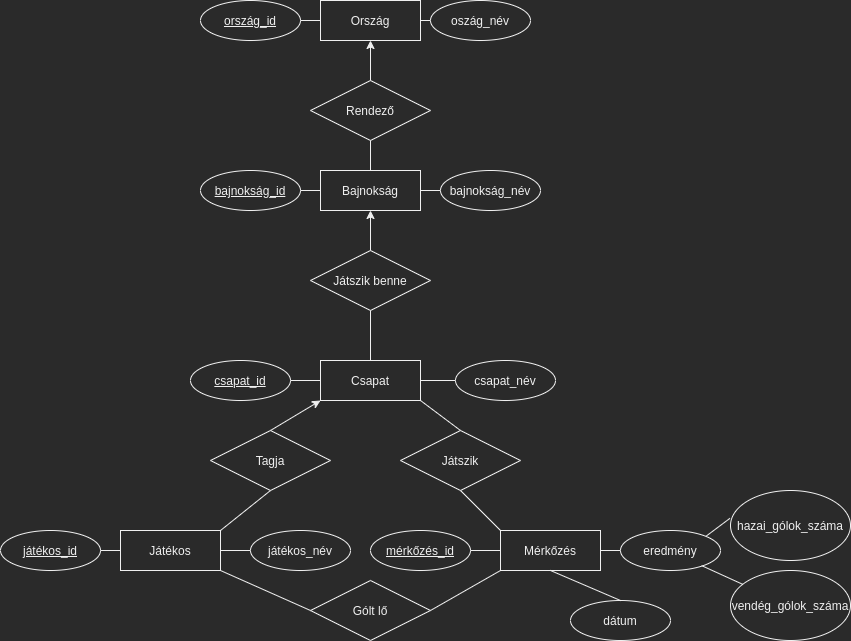

The diagram above was exported from draw.io. Its source (the exported page's mxGraphModel, read from the mxfile embedded in the PNG):
<mxGraphModel dx="1822" dy="380" grid="0" gridSize="10" guides="1" tooltips="1" connect="1" arrows="1" fold="1" page="0" pageScale="1" pageWidth="850" pageHeight="1100" math="0" shadow="0" extFonts="Permanent Marker^https://fonts.googleapis.com/css?family=Permanent+Marker">
  <root>
    <mxCell id="0" />
    <mxCell id="1" parent="0" />
    <mxCell id="SuuyZhL_C-B6Z7-z9LWj-1" value="Csapat" style="whiteSpace=wrap;html=1;align=center;" parent="1" vertex="1">
      <mxGeometry x="-10" y="860" width="100" height="40" as="geometry" />
    </mxCell>
    <mxCell id="SuuyZhL_C-B6Z7-z9LWj-2" value="Játékos" style="whiteSpace=wrap;html=1;align=center;" parent="1" vertex="1">
      <mxGeometry x="-210" y="1030" width="100" height="40" as="geometry" />
    </mxCell>
    <mxCell id="SuuyZhL_C-B6Z7-z9LWj-3" value="Mérkőzés" style="whiteSpace=wrap;html=1;align=center;" parent="1" vertex="1">
      <mxGeometry x="170" y="1030" width="100" height="40" as="geometry" />
    </mxCell>
    <mxCell id="SuuyZhL_C-B6Z7-z9LWj-5" value="&lt;u&gt;csapat_id&lt;/u&gt;" style="ellipse;whiteSpace=wrap;html=1;align=center;" parent="1" vertex="1">
      <mxGeometry x="-140" y="860" width="100" height="40" as="geometry" />
    </mxCell>
    <mxCell id="SuuyZhL_C-B6Z7-z9LWj-6" value="Bajnokság" style="whiteSpace=wrap;html=1;align=center;" parent="1" vertex="1">
      <mxGeometry x="-10" y="670" width="100" height="40" as="geometry" />
    </mxCell>
    <mxCell id="SuuyZhL_C-B6Z7-z9LWj-7" value="&lt;u&gt;bajnokság_id&lt;/u&gt;" style="ellipse;whiteSpace=wrap;html=1;align=center;" parent="1" vertex="1">
      <mxGeometry x="-130" y="670" width="100" height="40" as="geometry" />
    </mxCell>
    <mxCell id="SuuyZhL_C-B6Z7-z9LWj-9" value="Ország" style="whiteSpace=wrap;html=1;align=center;" parent="1" vertex="1">
      <mxGeometry x="-10" y="500" width="100" height="40" as="geometry" />
    </mxCell>
    <mxCell id="SuuyZhL_C-B6Z7-z9LWj-11" value="&lt;u&gt;ország_id&lt;/u&gt;" style="ellipse;whiteSpace=wrap;html=1;align=center;" parent="1" vertex="1">
      <mxGeometry x="-130" y="500" width="100" height="40" as="geometry" />
    </mxCell>
    <mxCell id="SuuyZhL_C-B6Z7-z9LWj-12" value="oszág_név" style="ellipse;whiteSpace=wrap;html=1;align=center;" parent="1" vertex="1">
      <mxGeometry x="100" y="500" width="100" height="40" as="geometry" />
    </mxCell>
    <mxCell id="SuuyZhL_C-B6Z7-z9LWj-14" value="&lt;u&gt;játékos_id&lt;/u&gt;" style="ellipse;whiteSpace=wrap;html=1;align=center;" parent="1" vertex="1">
      <mxGeometry x="-330" y="1030" width="100" height="40" as="geometry" />
    </mxCell>
    <mxCell id="SuuyZhL_C-B6Z7-z9LWj-16" value="&lt;u&gt;mérkőzés_id&lt;/u&gt;" style="ellipse;whiteSpace=wrap;html=1;align=center;" parent="1" vertex="1">
      <mxGeometry x="40" y="1030" width="100" height="40" as="geometry" />
    </mxCell>
    <mxCell id="SuuyZhL_C-B6Z7-z9LWj-17" value="csapat_név" style="ellipse;whiteSpace=wrap;html=1;align=center;" parent="1" vertex="1">
      <mxGeometry x="125" y="860" width="100" height="40" as="geometry" />
    </mxCell>
    <mxCell id="SuuyZhL_C-B6Z7-z9LWj-18" value="játékos_név" style="ellipse;whiteSpace=wrap;html=1;align=center;" parent="1" vertex="1">
      <mxGeometry x="-80" y="1030" width="100" height="40" as="geometry" />
    </mxCell>
    <mxCell id="SuuyZhL_C-B6Z7-z9LWj-19" value="bajnokság_név" style="ellipse;whiteSpace=wrap;html=1;align=center;" parent="1" vertex="1">
      <mxGeometry x="110" y="670" width="100" height="40" as="geometry" />
    </mxCell>
    <mxCell id="SuuyZhL_C-B6Z7-z9LWj-22" value="hazai_gólok_száma" style="ellipse;whiteSpace=wrap;html=1;align=center;" parent="1" vertex="1">
      <mxGeometry x="400" y="990" width="120" height="70" as="geometry" />
    </mxCell>
    <mxCell id="SuuyZhL_C-B6Z7-z9LWj-23" value="vendég_gólok_száma" style="ellipse;whiteSpace=wrap;html=1;align=center;" parent="1" vertex="1">
      <mxGeometry x="400" y="1070" width="120" height="70" as="geometry" />
    </mxCell>
    <mxCell id="SuuyZhL_C-B6Z7-z9LWj-27" value="Rendező" style="shape=rhombus;perimeter=rhombusPerimeter;whiteSpace=wrap;html=1;align=center;" parent="1" vertex="1">
      <mxGeometry x="-20" y="580" width="120" height="60" as="geometry" />
    </mxCell>
    <mxCell id="SuuyZhL_C-B6Z7-z9LWj-28" value="" style="endArrow=none;html=1;entryX=0.5;entryY=1;entryDx=0;entryDy=0;exitX=0.5;exitY=0;exitDx=0;exitDy=0;" parent="1" source="SuuyZhL_C-B6Z7-z9LWj-6" target="SuuyZhL_C-B6Z7-z9LWj-27" edge="1">
      <mxGeometry width="50" height="50" relative="1" as="geometry">
        <mxPoint x="280" y="740" as="sourcePoint" />
        <mxPoint x="330" y="690" as="targetPoint" />
      </mxGeometry>
    </mxCell>
    <mxCell id="SuuyZhL_C-B6Z7-z9LWj-29" value="" style="endArrow=classic;html=1;entryX=0.5;entryY=1;entryDx=0;entryDy=0;exitX=0.5;exitY=0;exitDx=0;exitDy=0;" parent="1" source="SuuyZhL_C-B6Z7-z9LWj-27" target="SuuyZhL_C-B6Z7-z9LWj-9" edge="1">
      <mxGeometry width="50" height="50" relative="1" as="geometry">
        <mxPoint x="280" y="710" as="sourcePoint" />
        <mxPoint x="330" y="660" as="targetPoint" />
      </mxGeometry>
    </mxCell>
    <mxCell id="SuuyZhL_C-B6Z7-z9LWj-30" value="" style="endArrow=none;html=1;exitX=0;exitY=0.5;exitDx=0;exitDy=0;entryX=1;entryY=0.5;entryDx=0;entryDy=0;" parent="1" source="SuuyZhL_C-B6Z7-z9LWj-9" target="SuuyZhL_C-B6Z7-z9LWj-11" edge="1">
      <mxGeometry width="50" height="50" relative="1" as="geometry">
        <mxPoint x="90" y="540" as="sourcePoint" />
        <mxPoint x="-20" y="520" as="targetPoint" />
      </mxGeometry>
    </mxCell>
    <mxCell id="SuuyZhL_C-B6Z7-z9LWj-31" value="" style="endArrow=none;html=1;entryX=1;entryY=0.5;entryDx=0;entryDy=0;exitX=0;exitY=0.5;exitDx=0;exitDy=0;" parent="1" source="SuuyZhL_C-B6Z7-z9LWj-12" target="SuuyZhL_C-B6Z7-z9LWj-9" edge="1">
      <mxGeometry width="50" height="50" relative="1" as="geometry">
        <mxPoint x="80" y="600" as="sourcePoint" />
        <mxPoint x="130" y="550" as="targetPoint" />
      </mxGeometry>
    </mxCell>
    <mxCell id="SuuyZhL_C-B6Z7-z9LWj-32" value="" style="endArrow=none;html=1;entryX=1;entryY=0.5;entryDx=0;entryDy=0;exitX=0;exitY=0.5;exitDx=0;exitDy=0;" parent="1" source="SuuyZhL_C-B6Z7-z9LWj-6" target="SuuyZhL_C-B6Z7-z9LWj-7" edge="1">
      <mxGeometry width="50" height="50" relative="1" as="geometry">
        <mxPoint x="-40" y="720" as="sourcePoint" />
        <mxPoint x="10" y="670" as="targetPoint" />
      </mxGeometry>
    </mxCell>
    <mxCell id="SuuyZhL_C-B6Z7-z9LWj-33" value="" style="endArrow=none;html=1;entryX=1;entryY=0.5;entryDx=0;entryDy=0;exitX=0;exitY=0.5;exitDx=0;exitDy=0;" parent="1" source="SuuyZhL_C-B6Z7-z9LWj-19" target="SuuyZhL_C-B6Z7-z9LWj-6" edge="1">
      <mxGeometry width="50" height="50" relative="1" as="geometry">
        <mxPoint x="-40" y="770" as="sourcePoint" />
        <mxPoint x="10" y="720" as="targetPoint" />
      </mxGeometry>
    </mxCell>
    <mxCell id="SuuyZhL_C-B6Z7-z9LWj-34" value="Játszik benne" style="shape=rhombus;perimeter=rhombusPerimeter;whiteSpace=wrap;html=1;align=center;" parent="1" vertex="1">
      <mxGeometry x="-20" y="750" width="120" height="60" as="geometry" />
    </mxCell>
    <mxCell id="SuuyZhL_C-B6Z7-z9LWj-35" value="" style="endArrow=none;html=1;exitX=0.5;exitY=1;exitDx=0;exitDy=0;" parent="1" source="SuuyZhL_C-B6Z7-z9LWj-34" target="SuuyZhL_C-B6Z7-z9LWj-1" edge="1">
      <mxGeometry width="50" height="50" relative="1" as="geometry">
        <mxPoint x="110" y="780" as="sourcePoint" />
        <mxPoint x="160" y="730" as="targetPoint" />
      </mxGeometry>
    </mxCell>
    <mxCell id="SuuyZhL_C-B6Z7-z9LWj-37" value="" style="endArrow=classic;html=1;entryX=0.5;entryY=1;entryDx=0;entryDy=0;exitX=0.5;exitY=0;exitDx=0;exitDy=0;" parent="1" source="SuuyZhL_C-B6Z7-z9LWj-34" target="SuuyZhL_C-B6Z7-z9LWj-6" edge="1">
      <mxGeometry width="50" height="50" relative="1" as="geometry">
        <mxPoint x="120" y="750" as="sourcePoint" />
        <mxPoint x="170" y="700" as="targetPoint" />
      </mxGeometry>
    </mxCell>
    <mxCell id="SuuyZhL_C-B6Z7-z9LWj-38" value="" style="endArrow=none;html=1;entryX=1;entryY=0.5;entryDx=0;entryDy=0;exitX=0;exitY=0.5;exitDx=0;exitDy=0;" parent="1" source="SuuyZhL_C-B6Z7-z9LWj-1" target="SuuyZhL_C-B6Z7-z9LWj-5" edge="1">
      <mxGeometry width="50" height="50" relative="1" as="geometry">
        <mxPoint x="65" y="850" as="sourcePoint" />
        <mxPoint x="115" y="800" as="targetPoint" />
      </mxGeometry>
    </mxCell>
    <mxCell id="SuuyZhL_C-B6Z7-z9LWj-39" value="" style="endArrow=none;html=1;entryX=1;entryY=0.5;entryDx=0;entryDy=0;" parent="1" source="SuuyZhL_C-B6Z7-z9LWj-17" target="SuuyZhL_C-B6Z7-z9LWj-1" edge="1">
      <mxGeometry width="50" height="50" relative="1" as="geometry">
        <mxPoint x="5" y="950" as="sourcePoint" />
        <mxPoint x="55" y="900" as="targetPoint" />
      </mxGeometry>
    </mxCell>
    <mxCell id="SuuyZhL_C-B6Z7-z9LWj-40" value="Játszik" style="shape=rhombus;perimeter=rhombusPerimeter;whiteSpace=wrap;html=1;align=center;" parent="1" vertex="1">
      <mxGeometry x="70" y="930" width="120" height="60" as="geometry" />
    </mxCell>
    <mxCell id="SuuyZhL_C-B6Z7-z9LWj-42" value="" style="endArrow=none;html=1;entryX=1;entryY=1;entryDx=0;entryDy=0;exitX=0.5;exitY=0;exitDx=0;exitDy=0;" parent="1" source="SuuyZhL_C-B6Z7-z9LWj-40" target="SuuyZhL_C-B6Z7-z9LWj-1" edge="1">
      <mxGeometry width="50" height="50" relative="1" as="geometry">
        <mxPoint x="280" y="770" as="sourcePoint" />
        <mxPoint x="330" y="720" as="targetPoint" />
      </mxGeometry>
    </mxCell>
    <mxCell id="SuuyZhL_C-B6Z7-z9LWj-43" value="" style="endArrow=none;html=1;entryX=0.5;entryY=1;entryDx=0;entryDy=0;exitX=0;exitY=0;exitDx=0;exitDy=0;" parent="1" source="SuuyZhL_C-B6Z7-z9LWj-3" target="SuuyZhL_C-B6Z7-z9LWj-40" edge="1">
      <mxGeometry width="50" height="50" relative="1" as="geometry">
        <mxPoint x="125" y="1090" as="sourcePoint" />
        <mxPoint x="175" y="1040" as="targetPoint" />
      </mxGeometry>
    </mxCell>
    <mxCell id="SuuyZhL_C-B6Z7-z9LWj-45" value="Tagja" style="shape=rhombus;perimeter=rhombusPerimeter;whiteSpace=wrap;html=1;align=center;" parent="1" vertex="1">
      <mxGeometry x="-120" y="930" width="120" height="60" as="geometry" />
    </mxCell>
    <mxCell id="SuuyZhL_C-B6Z7-z9LWj-46" value="" style="endArrow=classic;html=1;entryX=0;entryY=1;entryDx=0;entryDy=0;exitX=0.5;exitY=0;exitDx=0;exitDy=0;" parent="1" source="SuuyZhL_C-B6Z7-z9LWj-45" target="SuuyZhL_C-B6Z7-z9LWj-1" edge="1">
      <mxGeometry width="50" height="50" relative="1" as="geometry">
        <mxPoint x="280" y="760" as="sourcePoint" />
        <mxPoint x="330" y="710" as="targetPoint" />
      </mxGeometry>
    </mxCell>
    <mxCell id="SuuyZhL_C-B6Z7-z9LWj-47" value="" style="endArrow=none;html=1;entryX=0.5;entryY=1;entryDx=0;entryDy=0;exitX=1;exitY=0;exitDx=0;exitDy=0;" parent="1" source="SuuyZhL_C-B6Z7-z9LWj-2" target="SuuyZhL_C-B6Z7-z9LWj-45" edge="1">
      <mxGeometry width="50" height="50" relative="1" as="geometry">
        <mxPoint x="-240" y="1100" as="sourcePoint" />
        <mxPoint x="-190" y="1050" as="targetPoint" />
      </mxGeometry>
    </mxCell>
    <mxCell id="SuuyZhL_C-B6Z7-z9LWj-48" value="" style="endArrow=none;html=1;entryX=1;entryY=0.5;entryDx=0;entryDy=0;exitX=0;exitY=0.5;exitDx=0;exitDy=0;" parent="1" source="SuuyZhL_C-B6Z7-z9LWj-3" target="SuuyZhL_C-B6Z7-z9LWj-16" edge="1">
      <mxGeometry width="50" height="50" relative="1" as="geometry">
        <mxPoint x="150" y="1050" as="sourcePoint" />
        <mxPoint x="215" y="1150" as="targetPoint" />
      </mxGeometry>
    </mxCell>
    <mxCell id="SuuyZhL_C-B6Z7-z9LWj-49" value="" style="endArrow=none;html=1;entryX=1;entryY=0.5;entryDx=0;entryDy=0;" parent="1" target="SuuyZhL_C-B6Z7-z9LWj-2" edge="1">
      <mxGeometry width="50" height="50" relative="1" as="geometry">
        <mxPoint x="-80" y="1050" as="sourcePoint" />
        <mxPoint x="-170" y="1100" as="targetPoint" />
      </mxGeometry>
    </mxCell>
    <mxCell id="SuuyZhL_C-B6Z7-z9LWj-50" value="" style="endArrow=none;html=1;entryX=0;entryY=0.5;entryDx=0;entryDy=0;exitX=1;exitY=0.5;exitDx=0;exitDy=0;" parent="1" source="SuuyZhL_C-B6Z7-z9LWj-14" target="SuuyZhL_C-B6Z7-z9LWj-2" edge="1">
      <mxGeometry width="50" height="50" relative="1" as="geometry">
        <mxPoint x="-260" y="1040" as="sourcePoint" />
        <mxPoint x="-210" y="990" as="targetPoint" />
      </mxGeometry>
    </mxCell>
    <mxCell id="SuuyZhL_C-B6Z7-z9LWj-51" value="Gólt lő" style="shape=rhombus;perimeter=rhombusPerimeter;whiteSpace=wrap;html=1;align=center;" parent="1" vertex="1">
      <mxGeometry x="-20" y="1080" width="120" height="60" as="geometry" />
    </mxCell>
    <mxCell id="SuuyZhL_C-B6Z7-z9LWj-52" value="" style="endArrow=none;html=1;entryX=1;entryY=1;entryDx=0;entryDy=0;exitX=0;exitY=0.5;exitDx=0;exitDy=0;" parent="1" source="SuuyZhL_C-B6Z7-z9LWj-51" target="SuuyZhL_C-B6Z7-z9LWj-2" edge="1">
      <mxGeometry width="50" height="50" relative="1" as="geometry">
        <mxPoint x="115" y="1170" as="sourcePoint" />
        <mxPoint x="165" y="1120" as="targetPoint" />
      </mxGeometry>
    </mxCell>
    <mxCell id="SuuyZhL_C-B6Z7-z9LWj-53" value="" style="endArrow=none;html=1;entryX=0;entryY=1;entryDx=0;entryDy=0;exitX=1;exitY=0.5;exitDx=0;exitDy=0;" parent="1" source="SuuyZhL_C-B6Z7-z9LWj-51" target="SuuyZhL_C-B6Z7-z9LWj-3" edge="1">
      <mxGeometry width="50" height="50" relative="1" as="geometry">
        <mxPoint x="135" y="1210" as="sourcePoint" />
        <mxPoint x="185" y="1160" as="targetPoint" />
      </mxGeometry>
    </mxCell>
    <mxCell id="SuuyZhL_C-B6Z7-z9LWj-54" value="eredmény" style="ellipse;whiteSpace=wrap;html=1;align=center;" parent="1" vertex="1">
      <mxGeometry x="290" y="1030" width="100" height="40" as="geometry" />
    </mxCell>
    <mxCell id="SuuyZhL_C-B6Z7-z9LWj-55" value="" style="endArrow=none;html=1;entryX=1;entryY=0.5;entryDx=0;entryDy=0;exitX=0;exitY=0.5;exitDx=0;exitDy=0;" parent="1" source="SuuyZhL_C-B6Z7-z9LWj-54" edge="1">
      <mxGeometry width="50" height="50" relative="1" as="geometry">
        <mxPoint x="265" y="1180" as="sourcePoint" />
        <mxPoint x="290" y="1050" as="targetPoint" />
      </mxGeometry>
    </mxCell>
    <mxCell id="SuuyZhL_C-B6Z7-z9LWj-56" value="" style="endArrow=none;html=1;entryX=-0.005;entryY=0.398;entryDx=0;entryDy=0;entryPerimeter=0;exitX=1;exitY=0;exitDx=0;exitDy=0;" parent="1" source="SuuyZhL_C-B6Z7-z9LWj-54" target="SuuyZhL_C-B6Z7-z9LWj-22" edge="1">
      <mxGeometry width="50" height="50" relative="1" as="geometry">
        <mxPoint x="375" y="1160" as="sourcePoint" />
        <mxPoint x="425" y="1110" as="targetPoint" />
      </mxGeometry>
    </mxCell>
    <mxCell id="SuuyZhL_C-B6Z7-z9LWj-57" value="" style="endArrow=none;html=1;entryX=0.811;entryY=0.878;entryDx=0;entryDy=0;entryPerimeter=0;" parent="1" source="SuuyZhL_C-B6Z7-z9LWj-23" target="SuuyZhL_C-B6Z7-z9LWj-54" edge="1">
      <mxGeometry width="50" height="50" relative="1" as="geometry">
        <mxPoint x="335" y="1250" as="sourcePoint" />
        <mxPoint x="385" y="1200" as="targetPoint" />
      </mxGeometry>
    </mxCell>
    <mxCell id="SuuyZhL_C-B6Z7-z9LWj-58" value="" style="endArrow=none;html=1;entryX=1;entryY=0.5;entryDx=0;entryDy=0;exitX=0;exitY=0.5;exitDx=0;exitDy=0;" parent="1" source="SuuyZhL_C-B6Z7-z9LWj-54" target="SuuyZhL_C-B6Z7-z9LWj-3" edge="1">
      <mxGeometry width="50" height="50" relative="1" as="geometry">
        <mxPoint x="170" y="1150" as="sourcePoint" />
        <mxPoint x="220" y="1100" as="targetPoint" />
      </mxGeometry>
    </mxCell>
    <mxCell id="_mN2MqL9uEGq9HpqP6mg-1" value="dátum" style="ellipse;whiteSpace=wrap;html=1;align=center;" parent="1" vertex="1">
      <mxGeometry x="240" y="1100" width="100" height="40" as="geometry" />
    </mxCell>
    <mxCell id="_mN2MqL9uEGq9HpqP6mg-2" value="" style="endArrow=none;html=1;entryX=0.5;entryY=1;entryDx=0;entryDy=0;exitX=0.5;exitY=0;exitDx=0;exitDy=0;" parent="1" source="_mN2MqL9uEGq9HpqP6mg-1" target="SuuyZhL_C-B6Z7-z9LWj-3" edge="1">
      <mxGeometry width="50" height="50" relative="1" as="geometry">
        <mxPoint x="200" y="1120" as="sourcePoint" />
        <mxPoint x="250" y="1070" as="targetPoint" />
      </mxGeometry>
    </mxCell>
  </root>
</mxGraphModel>